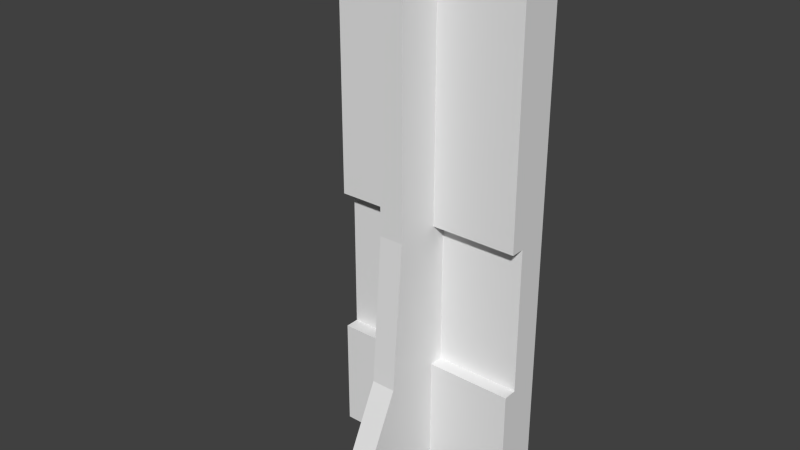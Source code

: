 # Source: world_temple.blend  (saved by Blender 2.69.0; exported with 4.5.12 LTS)
import bpy
from mathutils import Matrix  # noqa: F401  (used for matrix-valued properties, if any)

bpy.ops.wm.read_factory_settings(use_empty=True)
scene = bpy.context.scene
scene.name = 'Scene'

# ---- collections
col_collection_1 = bpy.data.collections.new('Collection 1'); scene.collection.children.link(col_collection_1)

# ---- world
world_world = bpy.data.worlds.new('World'); scene.world = world_world
world_world.color = (0.05088, 0.05088, 0.05088)
world_world.use_sun_shadow = False
world_world.sun_shadow_jitter_overblur = 0.0
world_world.cycles.sampling_method = 'MANUAL'
world_world.cycles.sample_map_resolution = 256

# ---- meshes
me_cube_003 = bpy.data.meshes.new('Cube.003')
me_cube_003.from_pydata([(0.03393, 0.1077, -0.09695), (0.0345, -0.3312, -0.09695), (-0.03365, -0.3314, -0.09695), (-0.03422, 0.1076, -0.09695), (0.03393, 0.1077, 1.432), (0.0345, -0.1673, 1.432), (-0.03365, -0.1675, 1.432), (-0.03422, 0.1076, 1.432), (0.03422, -0.01689, -0.09695), (-0.03393, -0.01707, -0.09695), (0.03422, -0.01689, 1.432), (-0.03393, -0.01707, 1.432), (0.2765, -0.01657, -0.09695), (0.2765, -0.01657, 1.432), (0.2762, 0.1081, 1.432), (0.2762, 0.1081, -0.09695), (-0.2685, -0.01736, -0.09695), (-0.2685, -0.01736, 1.432), (-0.2688, 0.1073, 1.432), (-0.2688, 0.1073, -0.09695), (0.0345, -0.1415, 0.6363), (0.03393, 0.1077, 0.6363), (-0.03365, -0.1417, 0.6363), (-0.03422, 0.1076, 0.6363), (0.03422, -0.01689, 0.6363), (-0.03393, -0.01707, 0.6363), (0.2765, -0.01657, 0.6363), (0.2762, 0.1081, 0.6363), (-0.2685, -0.01736, 0.6363), (-0.2688, 0.1073, 0.6363), (0.0345, -0.1752, 0.2206), (0.03393, 0.1077, 0.2206), (-0.03365, -0.1754, 0.2206), (-0.03422, 0.1076, 0.2206), (0.03422, -0.01689, 0.2206), (-0.03393, -0.01707, 0.2206), (0.2765, -0.01657, 0.2206), (0.2762, 0.1081, 0.2206), (-0.2685, -0.01736, 0.2206), (-0.2688, 0.1073, 0.2206), (0.03413, 0.02321, -0.09695), (-0.03402, 0.02304, -0.09695), (0.03413, 0.02321, 1.432), (-0.03402, 0.02304, 1.432), (0.2764, 0.02354, 1.432), (0.2764, 0.02354, -0.09695), (-0.2686, 0.02274, 1.432), (-0.2686, 0.02274, -0.09695), (0.2764, 0.02354, 0.6363), (-0.2686, 0.02274, 0.6363), (0.2764, 0.02354, 0.2206), (-0.2686, 0.02274, 0.2206), (-0.2686, 0.02274, 0.2206), (-0.2686, 0.02274, 0.6363), (-0.03399, 0.02304, 0.6363), (-0.03399, 0.02304, 0.2206), (0.03432, 0.02321, 0.2206), (0.03432, 0.02321, 0.6363), (0.0345, -0.1415, 1.329), (0.03393, 0.1077, 1.329), (-0.03365, -0.1417, 1.329), (-0.03422, 0.1076, 1.329), (0.03422, -0.01689, 1.329), (-0.03393, -0.01707, 1.329), (0.2765, -0.01657, 1.329), (0.2762, 0.1081, 1.329), (-0.2685, -0.01736, 1.329), (-0.2688, 0.1073, 1.329), (0.2764, 0.02354, 1.329), (-0.2686, 0.02274, 1.329)], [], [(8, 1, 2, 9), (11, 6, 5, 10), (1, 30, 32, 2), (30, 20, 22, 32), (21, 31, 33, 23), (31, 0, 3, 33), (20, 30, 34, 24), (30, 1, 8, 34), (25, 35, 32, 22), (35, 9, 2, 32), (34, 8, 12, 36), (0, 31, 37, 15), (31, 21, 27, 37), (9, 35, 38, 16), (23, 33, 39, 29), (33, 3, 19, 39), (0, 40, 41, 3), (40, 8, 9, 41), (7, 43, 42, 4), (43, 11, 10, 42), (4, 42, 44, 14), (42, 10, 13, 44), (8, 40, 45, 12), (40, 0, 15, 45), (11, 43, 46, 17), (43, 7, 18, 46), (3, 41, 47, 19), (41, 9, 16, 47), (50, 37, 27, 48), (12, 45, 50, 36), (45, 15, 37, 50), (39, 51, 49, 29), (19, 47, 51, 39), (47, 16, 38, 51), (49, 51, 52, 53), (53, 52, 55, 54), (25, 54, 55, 35), (25, 28, 53, 54), (35, 55, 52, 38), (50, 48, 57, 56), (24, 34, 56, 57), (34, 36, 50, 56), (24, 57, 48, 26), (20, 58, 60, 22), (58, 5, 6, 60), (4, 59, 61, 7), (59, 21, 23, 61), (5, 58, 62, 10), (58, 20, 24, 62), (11, 63, 60, 6), (63, 25, 22, 60), (10, 62, 64, 13), (62, 24, 26, 64), (21, 59, 65, 27), (59, 4, 14, 65), (25, 63, 66, 28), (63, 11, 17, 66), (7, 61, 67, 18), (61, 23, 29, 67), (48, 68, 64, 26), (68, 44, 13, 64), (27, 65, 68, 48), (65, 14, 44, 68), (49, 69, 67, 29), (69, 46, 18, 67), (28, 66, 69, 49), (66, 17, 46, 69)])
_uv = me_cube_003.uv_layers.new(name='UVMap')
_uv.uv.foreach_set('vector', [0.2872, 0.09172, 0.1641, 0.02671, 0.1781, 0.0, 0.3012, 0.065, 0.1763, 0.8217, 0.1061, 0.8281, 0.1032, 0.7963, 0.1734, 0.7899, 0.1641, 0.02671, 0.1508, 0.2011, 0.1159, 0.1985, 0.133, 0.02392, 0.1508, 0.2011, 0.1329, 0.4164, 0.09672, 0.4133, 0.1159, 0.1985, 0.3666, 0.371, 0.3687, 0.1603, 0.4031, 0.1604, 0.404, 0.3706, 0.3687, 0.1603, 0.3689, 8.072e-05, 0.4033, 0.0001382, 0.4031, 0.1604, 0.1329, 0.4164, 0.1508, 0.2011, 0.2267, 0.2253, 0.1913, 0.4233, 0.1508, 0.2011, 0.1641, 0.02671, 0.2872, 0.09172, 0.2267, 0.2253, 0.03812, 0.4106, 0.0367, 0.2093, 0.1159, 0.1985, 0.09672, 0.4133, 0.0367, 0.2093, 0.0, 0.06687, 0.133, 0.02392, 0.1159, 0.1985, 0.5675, 0.5409, 0.5675, 0.3866, 0.6302, 0.3866, 0.6302, 0.5409, 0.3689, 8.072e-05, 0.3687, 0.1603, 0.3036, 0.1604, 0.3038, 0.0, 0.3687, 0.1603, 0.3666, 0.371, 0.3043, 0.3701, 0.3036, 0.1604, 0.6234, 0.5409, 0.6234, 0.6951, 0.5675, 0.6951, 0.5675, 0.5409, 0.404, 0.3706, 0.4031, 0.1604, 0.4612, 0.1607, 0.4595, 0.3708, 0.4031, 0.1604, 0.4033, 0.0001382, 0.4615, 0.0002617, 0.4612, 0.1607, 0.5649, 0.07758, 0.5291, 0.07758, 0.5291, 0.04875, 0.5649, 0.04875, 0.7482, 0.8092, 0.7639, 0.8093, 0.7638, 0.8359, 0.7482, 0.8359, 0.4616, 0.7449, 0.501, 0.7449, 0.501, 0.7767, 0.4616, 0.7767, 0.6513, 0.387, 0.6302, 0.387, 0.6302, 0.3512, 0.6513, 0.3512, 0.4616, 0.7767, 0.501, 0.7767, 0.501, 0.837, 0.4615, 0.837, 0.6513, 0.3512, 0.6302, 0.3512, 0.6302, 0.2833, 0.6513, 0.2833, 0.7639, 0.8093, 0.7482, 0.8092, 0.7484, 0.7588, 0.764, 0.7589, 0.5291, 0.07758, 0.5649, 0.07758, 0.5649, 0.1322, 0.5292, 0.1322, 0.6302, 0.387, 0.6513, 0.387, 0.6513, 0.4476, 0.6302, 0.4476, 0.501, 0.7449, 0.4616, 0.7449, 0.4616, 0.691, 0.5011, 0.691, 0.5649, 0.04875, 0.5291, 0.04875, 0.5291, 3.619e-09, 0.5649, 0.0, 0.7482, 0.8359, 0.7638, 0.8359, 0.7637, 0.8809, 0.7481, 0.8809, 0.5292, 0.2665, 0.5649, 0.2665, 0.5649, 0.4423, 0.5292, 0.4423, 0.764, 0.7589, 0.7484, 0.7588, 0.7481, 0.6398, 0.7637, 0.6399, 0.5292, 0.1322, 0.5649, 0.1322, 0.5649, 0.2665, 0.5292, 0.2665, 0.4643, 0.1483, 0.5038, 0.1483, 0.5038, 0.3424, 0.4643, 0.3424, 0.4643, 0.0, 0.5038, 2.063e-07, 0.5038, 0.1483, 0.4643, 0.1483, 0.7481, 0.8809, 0.7637, 0.8809, 0.764, 1.0, 0.7484, 1.0, 0.5038, 0.3424, 0.5038, 0.1483, 0.5291, 0.15, 0.5289, 0.3458, 0.663, 0.5885, 0.6631, 0.3866, 0.7191, 0.3866, 0.719, 0.5885, 0.7454, 0.5894, 0.719, 0.5885, 0.7191, 0.3866, 0.7455, 0.3876, 0.6234, 0.7146, 0.5675, 0.7146, 0.5675, 0.6951, 0.6235, 0.6951, 0.6234, 0.7146, 0.6235, 0.7341, 0.5675, 0.7341, 0.5675, 0.7146, 0.7481, 0.5894, 0.7481, 0.7822, 0.6883, 0.7822, 0.6883, 0.5894, 0.663, 0.783, 0.663, 0.5902, 0.6883, 0.5894, 0.6883, 0.7822, 0.7639, 0.5894, 0.7637, 0.6399, 0.7481, 0.6398, 0.7482, 0.5895, 0.6387, 0.0, 0.6598, 0.0001022, 0.6598, 0.0679, 0.6387, 0.0679, 0.1329, 0.4164, 0.1094, 0.7427, 0.07107, 0.739, 0.09672, 0.4133, 0.1094, 0.7427, 0.1032, 0.7963, 0.06967, 0.7941, 0.07107, 0.739, 0.3648, 0.7421, 0.3636, 0.6896, 0.4009, 0.6896, 0.4001, 0.7419, 0.3636, 0.6896, 0.3666, 0.371, 0.404, 0.3706, 0.4009, 0.6896, 0.1032, 0.7963, 0.1094, 0.7427, 0.1702, 0.7416, 0.1734, 0.7899, 0.1094, 0.7427, 0.1329, 0.4164, 0.1913, 0.4233, 0.1702, 0.7416, 7.6e-08, 0.777, 0.01047, 0.729, 0.07107, 0.739, 0.06967, 0.7941, 0.01047, 0.729, 0.03812, 0.4106, 0.09672, 0.4133, 0.07107, 0.739, 0.5675, 0.3866, 0.5675, 0.3363, 0.6302, 0.3363, 0.6302, 0.3866, 0.5675, 0.3363, 0.5675, 5.79e-08, 0.6302, 0.0, 0.6302, 0.3363, 0.3666, 0.371, 0.3636, 0.6896, 0.3014, 0.6906, 0.3043, 0.3701, 0.3636, 0.6896, 0.3648, 0.7421, 0.3012, 0.7421, 0.3014, 0.6906, 0.719, 0.0, 0.719, 0.3363, 0.663, 0.3363, 0.663, 0.0, 0.719, 0.3363, 0.719, 0.3866, 0.663, 0.3866, 0.663, 0.3363, 0.4001, 0.7419, 0.4009, 0.6896, 0.4565, 0.6908, 0.4565, 0.7419, 0.4009, 0.6896, 0.404, 0.3706, 0.4595, 0.3708, 0.4565, 0.6908, 0.6598, 0.0679, 0.6513, 0.2288, 0.6302, 0.2288, 0.6387, 0.0679, 0.6513, 0.2288, 0.6513, 0.2833, 0.6302, 0.2833, 0.6302, 0.2288, 0.5649, 0.4423, 0.5675, 0.7143, 0.5317, 0.7143, 0.5292, 0.4423, 0.5675, 0.7143, 0.5675, 0.7581, 0.5317, 0.7581, 0.5317, 0.7143, 0.5038, 0.3424, 0.5011, 0.6427, 0.4616, 0.6427, 0.4643, 0.3424, 0.5011, 0.6427, 0.5011, 0.691, 0.4616, 0.691, 0.4616, 0.6427, 0.6419, 0.6633, 0.6302, 0.5021, 0.6513, 0.5021, 0.663, 0.6633, 0.6302, 0.5021, 0.6302, 0.4476, 0.6513, 0.4476, 0.6513, 0.5021])
me_cube_003.use_remesh_preserve_volume = False
me_cube_003.use_remesh_preserve_attributes = False
me_cube_003.use_mirror_vertex_groups = False
me_cube_003.update()

# ---- objects
ob_cube_002 = bpy.data.objects.new('Cube.002', me_cube_003)

# ---- transforms, parenting, visibility, modifiers, constraints
ob_cube_002.location = (0.0, 0.0, 0.0)
ob_cube_002.lineart.crease_threshold = 0.0

# ---- collection membership
col_collection_1.objects.link(ob_cube_002)

# ---- scene / render settings (as saved in the file)
scene.frame_start = 1; scene.frame_end = 250; scene.frame_set(1)
scene.render.engine = 'BLENDER_EEVEE_NEXT'
scene.render.image_settings.color_mode = 'RGB'
scene.render.image_settings.compression = 90
scene.render.resolution_percentage = 50
scene.render.dither_intensity = 0.0
scene.render.bake_margin = 2
scene.render.bake_bias = 0.0
scene.cycles.use_denoising = False
scene.cycles.samples = 10
scene.cycles.sampling_pattern = 'TABULATED_SOBOL'
scene.cycles.light_sampling_threshold = 0.0
scene.cycles.use_adaptive_sampling = False
scene.cycles.use_light_tree = False
scene.cycles.blur_glossy = 0.0
scene.cycles.volume_bounces = 1
scene.cycles.pixel_filter_type = 'GAUSSIAN'
scene.cycles.sample_clamp_indirect = 0.0
scene.view_settings.view_transform = 'Standard'
bpy.context.view_layer.update()

# ---- added for rendering (the .blend has no active camera and no usable light): camera, sun
cam_auto = bpy.data.cameras.new('AutoCamera')
cam_auto.lens = 50.0
cam_auto.sensor_width = 36.0
cam_auto.clip_end = 1000.0
ob_auto_camera = bpy.data.objects.new('AutoCamera', cam_auto)
scene.collection.objects.link(ob_auto_camera)
ob_auto_camera.location = (1.55998, -1.97899, 1.91252)
ob_auto_camera.rotation_euler = (1.09748, -7.21219e-08, 0.694738)
scene.camera = ob_auto_camera
light_auto_sun = bpy.data.lights.new('AutoSun', 'SUN')
light_auto_sun.energy = 3.0
light_auto_sun.angle = 0.0523599
ob_auto_sun = bpy.data.objects.new('AutoSun', light_auto_sun)
scene.collection.objects.link(ob_auto_sun)
ob_auto_sun.rotation_euler = (0.872665, 0.174533, 0.523599)
bpy.context.view_layer.update()
